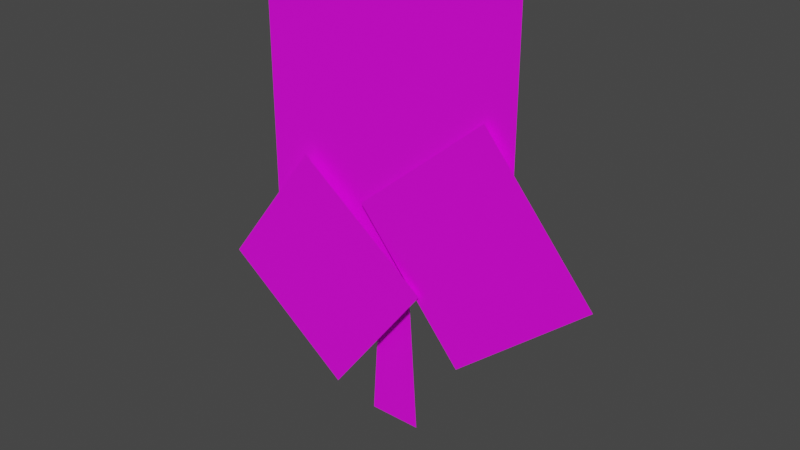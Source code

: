 # Source: fe_tree_small.blend  (saved by Blender 3.0.42; exported with 4.5.12 LTS)
import bpy
from mathutils import Matrix  # noqa: F401  (used for matrix-valued properties, if any)

bpy.ops.wm.read_factory_settings(use_empty=True)
scene = bpy.context.scene
scene.name = 'Scene'

# ---- collections
col_collection = bpy.data.collections.new('Collection'); scene.collection.children.link(col_collection)

# ---- images (referenced by path relative to the original .blend; pixels are not part of the script)
import os
ASSET_DIR = os.environ.get("B2B_ASSET_DIR", "")  # directory of the original .blend (textures are referenced by path, not embedded)
HERE = os.path.dirname(os.path.abspath(__file__))  # packed textures are extracted next to this script under _unpacked/

def load_image(name, relpath, width, height, colorspace="sRGB"):
    """Load a texture the original file referenced (path relative to the .blend, or extracted next to this script)."""
    p = next((c for c in (os.path.join(HERE, relpath), os.path.join(ASSET_DIR, relpath)) if relpath and os.path.exists(c)), "")
    if p:
        img = bpy.data.images.load(p, check_existing=True)
        img.name = name
    else:  # same state as the original file: an image datablock whose file is absent (Cycles renders it pink)
        img = bpy.data.images.new(name, width, height)
        img.source = "FILE"
        img.filepath = "//" + (relpath or name)
    img.colorspace_settings.name = colorspace
    return img
img_ce_static_card_medtree_png = load_image('ce_static_card_medtree.png', 'ce_static_card_medtree.png', 1024, 1024, 'sRGB')
img_fe_treegrow_far_rw4_png = load_image('fe_treegrow_far.rw4.png', 'fe_treegrow_far.rw4.png', 1024, 1024, 'sRGB')

# ---- materials (node trees are filled in below, after node groups)
mat_mesh_17 = bpy.data.materials.new('Mesh-17')
mat_mesh_17.use_transparent_shadow = False

# ---- material node trees
mat_mesh_17.use_nodes = True; mat_mesh_17.node_tree.nodes.clear()
_N = mat_mesh_17.node_tree.nodes; _L = mat_mesh_17.node_tree.links
n0 = _N.new('ShaderNodeBsdfPrincipled'); n0.name = 'Principled BSDF'; n0.location = (10, 300)
n0.distribution = 'GGX'
n0.subsurface_method = 'RANDOM_WALK_SKIN'
n0.inputs[3].default_value = 1.45
n0.inputs[27].default_value = (0.0, 0.0, 0.0, 1.0)
n0.inputs[28].default_value = 1.0
n1 = _N.new('ShaderNodeOutputMaterial'); n1.name = 'Material Output'; n1.location = (300, 300)
n2 = _N.new('ShaderNodeTexImage'); n2.name = 'Image Texture'; n2.location = (-280, 200)
n2.image = img_ce_static_card_medtree_png
n3 = _N.new('ShaderNodeTexImage'); n3.name = 'Image Texture.001'; n3.location = (-280, 275)
n3.image = img_fe_treegrow_far_rw4_png
_L.new(n0.outputs[0], n1.inputs[0])
_L.new(n3.outputs[0], n0.inputs[0])
n1.is_active_output = True

# ---- world
world_world = bpy.data.worlds.new('World'); scene.world = world_world
world_world.use_nodes = True; world_world.node_tree.nodes.clear()
_N = world_world.node_tree.nodes; _L = world_world.node_tree.links
n0 = _N.new('ShaderNodeOutputWorld'); n0.name = 'World Output'; n0.location = (300, 300)
n1 = _N.new('ShaderNodeBackground'); n1.name = 'Background'; n1.location = (10, 300)
n1.inputs[0].default_value = (0.05088, 0.05088, 0.05088, 1.0)
_L.new(n1.outputs[0], n0.inputs[0])
n0.is_active_output = True
world_world.color = (0.05088, 0.05088, 0.05088)
world_world.use_sun_shadow = False
world_world.sun_shadow_jitter_overblur = 0.0

# ---- meshes
me_model_6 = bpy.data.meshes.new('Model-6')
me_model_6.from_pydata([(0.4321, -0.08665, 0.4673), (1.063, -0.08665, 0.9963), (0.5335, -0.08665, 1.627), (-0.09687, -0.08665, 1.098), (-0.6408, -0.05223, 2.118), (-0.6408, -0.05223, 0.762), (0.6558, -0.05223, 0.762), (0.6558, -0.05223, 2.118), (-0.8876, -0.1081, 0.6072), (-0.245, -0.1081, 0.1207), (0.2416, -0.1081, 0.7633), (-0.401, -0.1081, 1.25), (0.08401, 0.001131, 0.7811), (0.08749, -0.007462, 0.63), (0.3394, -0.0002982, 0.939), (0.3318, 0.01256, 0.974), (-0.09894, 0.01339, 0.3432), (-0.09382, 0.0127, 0.5336), (-0.4006, 0.01249, 0.8323), (-0.428, 0.01339, 0.8004), (-0.1273, 0.01439, -0.04598), (0.1357, 0.01439, -0.04598), (0.03013, 0.01439, 1.549), (-0.02167, 0.01439, 1.549)], [], [(0, 1, 3), (1, 2, 3), (4, 5, 7), (5, 6, 7), (8, 9, 11), (9, 10, 11), (15, 12, 14), (12, 13, 14), (18, 19, 17), (16, 17, 19), (22, 23, 21), (20, 21, 23)])
me_model_6.polygons.foreach_set('use_smooth', [True] * 12)
_uv = me_model_6.uv_layers.new(name='UVMap')
_uv.uv.foreach_set('vector', [0.7653, 0.2068, 0.996, 0.2068, 0.7653, 0.4561, 0.996, 0.2068, 0.996, 0.4561, 0.7653, 0.4561, 0.01736, 0.6921, 0.3302, 0.6921, 0.01736, 0.3793, 0.3302, 0.6921, 0.3302, 0.3793, 0.01736, 0.3793, 0.7915, 0.6598, 0.9852, 0.6598, 0.7915, 0.4662, 0.9852, 0.6598, 0.9852, 0.4662, 0.7915, 0.4662, 0.6215, 0.1737, 0.5129, 0.05742, 0.622, 0.1617, 0.5129, 0.05742, 0.5134, 0.02308, 0.622, 0.1617, 0.2289, 0.1615, 0.2231, 0.1551, 0.3319, 0.05346, 0.3317, 0.02232, 0.3319, 0.05346, 0.2231, 0.1551, 0.7423, 0.2325, 0.7413, 0.2417, 0.04852, 0.2042, 0.04754, 0.2722, 0.04852, 0.2042, 0.7413, 0.2417])
me_model_6.materials.append(mat_mesh_17)
me_model_6.use_remesh_fix_poles = True
me_model_6.use_remesh_preserve_attributes = False
me_model_6.update()

# ---- objects
ob_model_6 = bpy.data.objects.new('Model-6', me_model_6)
ob_empty = bpy.data.objects.new('Empty', img_ce_static_card_medtree_png)

# ---- transforms, parenting, visibility, modifiers, constraints
ob_model_6.location = (0.0, 0.0, -1.032)
_vg = ob_model_6.vertex_groups.new(name='0xcef05f90')
_vg = ob_model_6.vertex_groups.new(name='0x61476aa0')
_vg = ob_model_6.vertex_groups.new(name='0x03330274')
_vg = ob_model_6.vertex_groups.new(name='0x7e5abb6b')
_vg = ob_model_6.vertex_groups.new(name='0xd8e2de7e')
_vg = ob_model_6.vertex_groups.new(name='0xd5470255')
_vg = ob_model_6.vertex_groups.new(name='0xafcfeee8')
_vg = ob_model_6.vertex_groups.new(name='0xaaf6de5f')
_vg = ob_model_6.vertex_groups.new(name='0x04e13092')
_vg = ob_model_6.vertex_groups.new(name='0x7f6985c9')
_vg = ob_model_6.vertex_groups.new(name='0x7a9075bc')
_vg = ob_model_6.vertex_groups.new(name='0x55196233')
_vg = ob_model_6.vertex_groups.new(name='0x702684a9')
_vg = ob_model_6.vertex_groups.new(name='0xf59e2f72')
_vg = ob_model_6.vertex_groups.new(name='0xa1dcca77')
_vg = ob_model_6.vertex_groups.new(name='0x24013ac7')
_vg = ob_model_6.vertex_groups.new(name='0xf617f4b0')
_vg = ob_model_6.vertex_groups.new(name='0x513f7b07')
_vg = ob_model_6.vertex_groups.new(name='0xcbc7d0ba')
_vg = ob_model_6.vertex_groups.new(name='0xa82bc271')
ob_empty.location = (-0.04568, 0.0, 0.2183)
ob_empty.rotation_euler = (1.571, 0.0, 3.142)
ob_empty.scale = (0.5, 0.5, 0.5)
ob_empty.empty_display_type = 'IMAGE'
ob_empty.empty_display_size = 5.0

# ---- collection membership
scene.collection.objects.link(ob_model_6)
col_collection.objects.link(ob_empty)

# ---- scene / render settings (as saved in the file)
scene.frame_start = 1; scene.frame_end = 250; scene.frame_set(1)
scene.render.engine = 'BLENDER_EEVEE_NEXT'
scene.cycles.sampling_pattern = 'TABULATED_SOBOL'
scene.cycles.use_light_tree = False
scene.view_settings.view_transform = 'Filmic'
bpy.context.view_layer.update()

# ---- added for rendering (the .blend has no active camera and no usable light): camera, sun
cam_auto = bpy.data.cameras.new('AutoCamera')
cam_auto.lens = 50.0
cam_auto.sensor_width = 36.0
cam_auto.clip_end = 1000.0
ob_auto_camera = bpy.data.objects.new('AutoCamera', cam_auto)
scene.collection.objects.link(ob_auto_camera)
ob_auto_camera.location = (2.78536, -3.28434, 2.16284)
ob_auto_camera.rotation_euler = (1.09748, -7.21219e-08, 0.694738)
scene.camera = ob_auto_camera
light_auto_sun = bpy.data.lights.new('AutoSun', 'SUN')
light_auto_sun.energy = 3.0
light_auto_sun.angle = 0.0523599
ob_auto_sun = bpy.data.objects.new('AutoSun', light_auto_sun)
scene.collection.objects.link(ob_auto_sun)
ob_auto_sun.rotation_euler = (0.872665, 0.174533, 0.523599)
bpy.context.view_layer.update()
